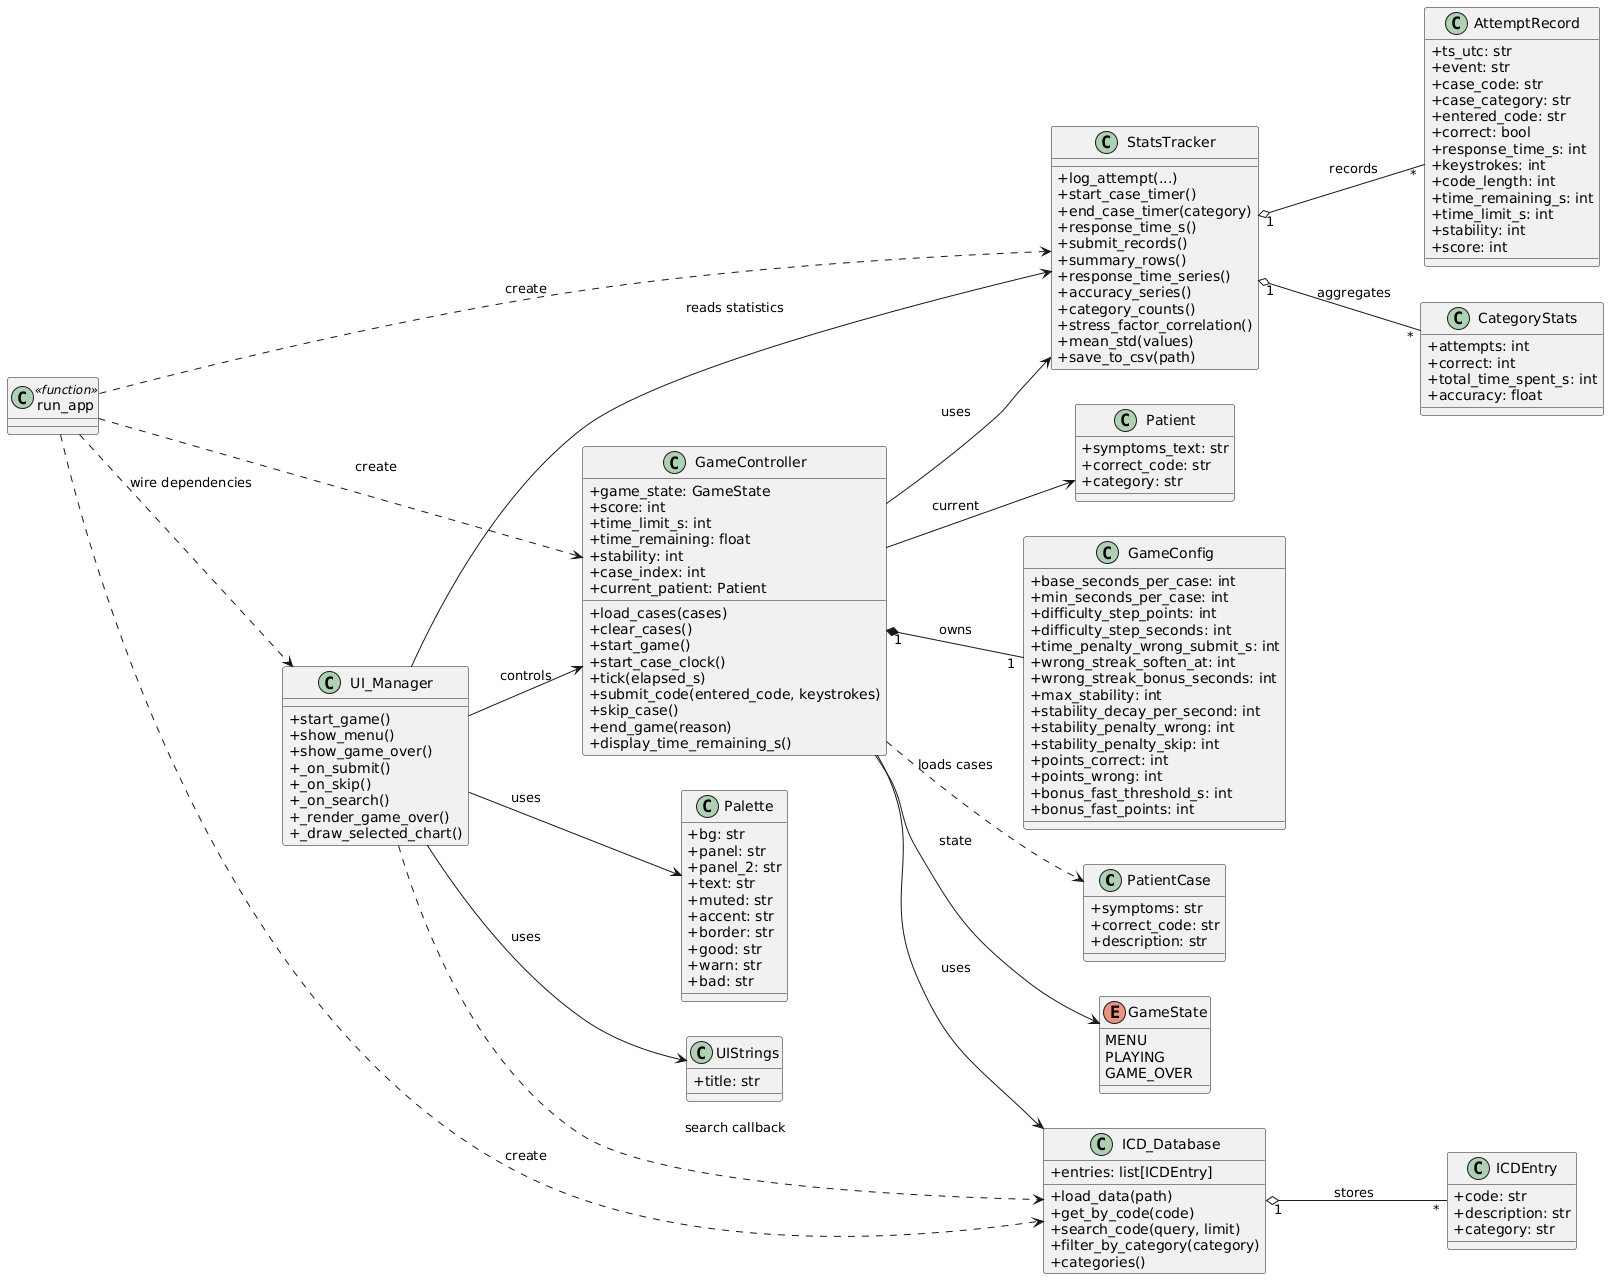

The diagram above was rendered by PlantUML. Its source (embedded in the PNG):
@startuml
skinparam classAttributeIconSize 0
left to right direction

' =========================
' Data / Domain Layer
' =========================
class PatientCase {
  +symptoms: str
  +correct_code: str
  +description: str
}

class ICDEntry {
  +code: str
  +description: str
  +category: str
}

class ICD_Database {
  +entries: list[ICDEntry]
  +load_data(path)
  +get_by_code(code)
  +search_code(query, limit)
  +filter_by_category(category)
  +categories()
}

class Patient {
  +symptoms_text: str
  +correct_code: str
  +category: str
}

' =========================
' Controller Layer
' =========================
class GameConfig {
  +base_seconds_per_case: int
  +min_seconds_per_case: int
  +difficulty_step_points: int
  +difficulty_step_seconds: int
  +time_penalty_wrong_submit_s: int
  +wrong_streak_soften_at: int
  +wrong_streak_bonus_seconds: int
  +max_stability: int
  +stability_decay_per_second: int
  +stability_penalty_wrong: int
  +stability_penalty_skip: int
  +points_correct: int
  +points_wrong: int
  +bonus_fast_threshold_s: int
  +bonus_fast_points: int
}

enum GameState {
  MENU
  PLAYING
  GAME_OVER
}

class GameController {
  +game_state: GameState
  +score: int
  +time_limit_s: int
  +time_remaining: float
  +stability: int
  +case_index: int
  +current_patient: Patient
  +load_cases(cases)
  +clear_cases()
  +start_game()
  +start_case_clock()
  +tick(elapsed_s)
  +submit_code(entered_code, keystrokes)
  +skip_case()
  +end_game(reason)
  +display_time_remaining_s()
}

' =========================
' Statistics Layer
' =========================
class AttemptRecord {
  +ts_utc: str
  +event: str
  +case_code: str
  +case_category: str
  +entered_code: str
  +correct: bool
  +response_time_s: int
  +keystrokes: int
  +code_length: int
  +time_remaining_s: int
  +time_limit_s: int
  +stability: int
  +score: int
}

class CategoryStats {
  +attempts: int
  +correct: int
  +total_time_spent_s: int
  +accuracy: float
}

class StatsTracker {
  +log_attempt(...)
  +start_case_timer()
  +end_case_timer(category)
  +response_time_s()
  +submit_records()
  +summary_rows()
  +response_time_series()
  +accuracy_series()
  +category_counts()
  +stress_factor_correlation()
  +mean_std(values)
  +save_to_csv(path)
}

' =========================
' UI Layer
' =========================
class UIStrings {
  +title: str
}

class Palette {
  +bg: str
  +panel: str
  +panel_2: str
  +text: str
  +muted: str
  +accent: str
  +border: str
  +good: str
  +warn: str
  +bad: str
}

class UI_Manager {
  +start_game()
  +show_menu()
  +show_game_over()
  +_on_submit()
  +_on_skip()
  +_on_search()
  +_render_game_over()
  +_draw_selected_chart()
}

class run_app <<function>>

' =========================
' Relationships
' =========================
ICD_Database "1" o-- "*" ICDEntry : stores
GameController "1" *-- "1" GameConfig : owns
GameController --> GameState : state
GameController --> ICD_Database : uses
GameController --> StatsTracker : uses
GameController --> Patient : current
GameController ..> PatientCase : loads cases

StatsTracker "1" o-- "*" AttemptRecord : records
StatsTracker "1" o-- "*" CategoryStats : aggregates

UI_Manager --> GameController : controls
UI_Manager --> StatsTracker : reads statistics
UI_Manager --> UIStrings : uses
UI_Manager --> Palette : uses
UI_Manager ..> ICD_Database : search callback

run_app ..> ICD_Database : create
run_app ..> StatsTracker : create
run_app ..> GameController : create
run_app ..> UI_Manager : wire dependencies
@enduml